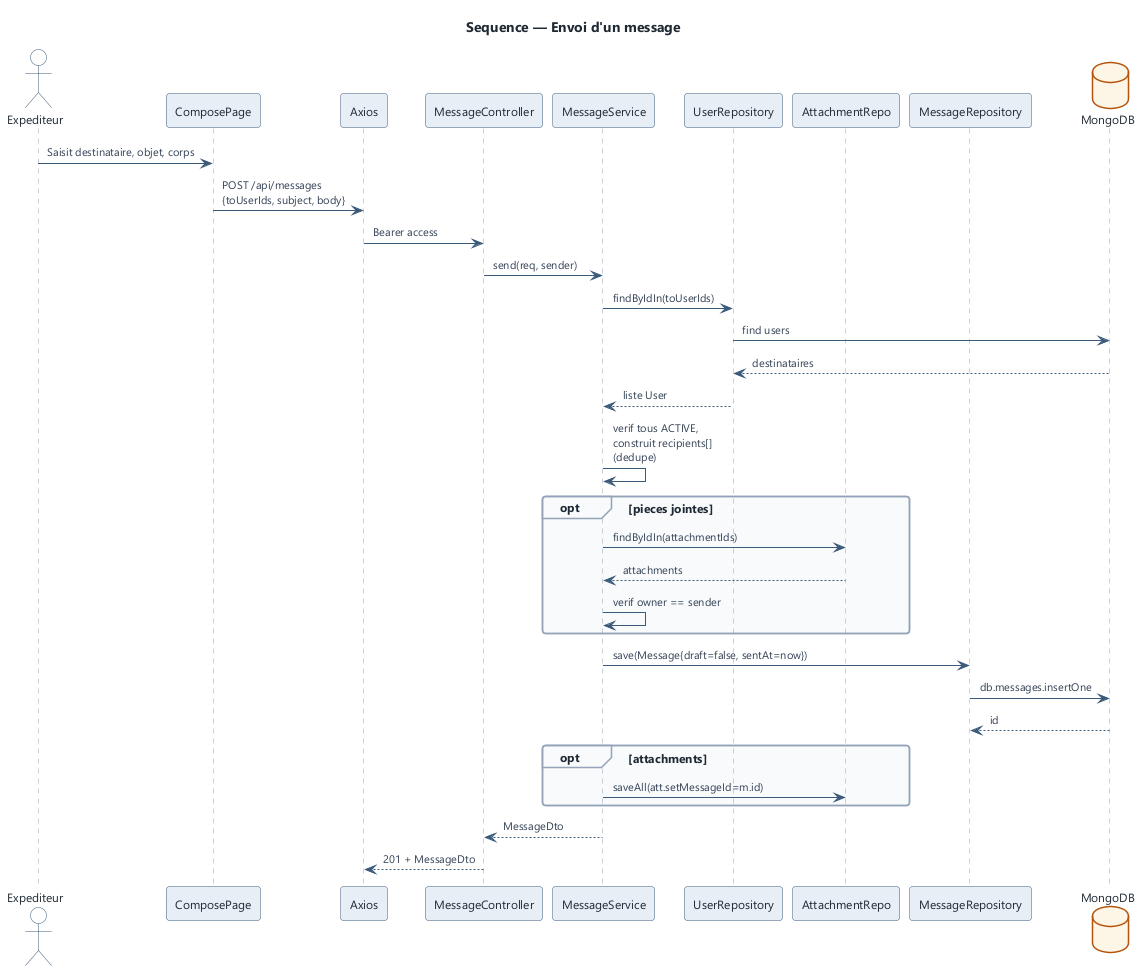

The diagram above was rendered by PlantUML. Its source (embedded in the PNG):
@startuml send-message
!include ../_style.iuml
title Sequence — Envoi d'un message

actor "Expediteur" as U
participant "ComposePage" as UI
participant "Axios" as AX
participant "MessageController" as CTL
participant "MessageService" as S
participant "UserRepository" as UR
participant "AttachmentRepo" as AR
participant "MessageRepository" as MR
database "MongoDB" as DB

U -> UI : Saisit destinataire, objet, corps
UI -> AX : POST /api/messages\n{toUserIds, subject, body}
AX -> CTL : Bearer access
CTL -> S : send(req, sender)
S -> UR : findByIdIn(toUserIds)
UR -> DB : find users
DB --> UR : destinataires
UR --> S : liste User
S -> S : verif tous ACTIVE,\nconstruit recipients[]\n(dedupe)
opt pieces jointes
  S -> AR : findByIdIn(attachmentIds)
  AR --> S : attachments
  S -> S : verif owner == sender
end
S -> MR : save(Message{draft=false, sentAt=now})
MR -> DB : db.messages.insertOne
DB --> MR : id
opt attachments
  S -> AR : saveAll(att.setMessageId=m.id)
end
S --> CTL : MessageDto
CTL --> AX : 201 + MessageDto

@enduml